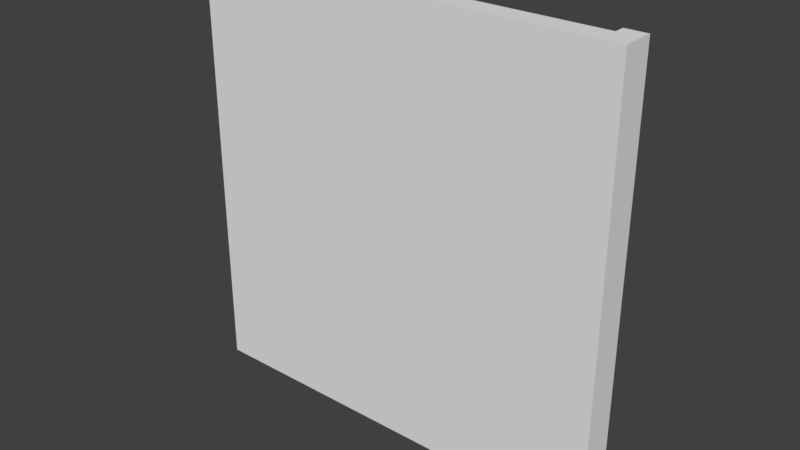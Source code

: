 # Source: PathV_2Edges__BaseMesh_0.1.blend  (saved by Blender 2.78.0; exported with 4.5.12 LTS)
import bpy
from mathutils import Matrix  # noqa: F401  (used for matrix-valued properties, if any)

bpy.ops.wm.read_factory_settings(use_empty=True)
scene = bpy.context.scene
scene.name = 'Scene'

# ---- collections
col_collection_1 = bpy.data.collections.new('Collection 1'); scene.collection.children.link(col_collection_1)

# ---- world
world_world = bpy.data.worlds.new('World'); scene.world = world_world
world_world.color = (0.05088, 0.05088, 0.05088)
world_world.use_sun_shadow = False
world_world.sun_shadow_jitter_overblur = 0.0
world_world.cycles.sampling_method = 'MANUAL'

# ---- meshes
me_plane = bpy.data.meshes.new('Plane')
me_plane.from_pydata([(-1.989, -0.1112, -2.0), (-1.989, -0.1112, 2.0), (2.011, -0.1112, -2.0), (2.011, -0.1112, 2.0), (-1.989, 0.08883, -2.0), (-1.989, 0.08883, 2.0), (2.011, 0.08883, -2.0), (2.011, 0.08883, 2.0), (1.811, -0.1112, -2.0), (-1.789, -0.1112, -2.0), (-1.789, -0.1112, 2.0), (1.811, -0.1112, 2.0), (1.811, 0.08883, -2.0), (-1.789, 0.08883, -2.0), (-1.789, 0.08883, 2.0), (1.811, 0.08883, 2.0), (-1.789, 0.1888, -2.0), (-1.989, 0.1888, -2.0), (-1.989, 0.1888, 2.0), (1.811, 0.1888, 2.0), (2.011, 0.1888, 2.0), (2.011, 0.1888, -2.0), (1.811, 0.1888, -2.0), (-1.789, 0.1888, 2.0)], [], [(8, 2, 3, 11), (13, 4, 17, 16), (11, 3, 7, 15), (9, 0, 4, 13), (3, 2, 6, 7), (0, 1, 5, 4), (2, 8, 12, 6), (8, 9, 13, 12), (1, 10, 14, 5), (10, 11, 15, 14), (15, 7, 20, 19), (0, 9, 10, 1), (9, 8, 11, 10), (22, 19, 20, 21), (17, 18, 23, 16), (14, 13, 16, 23), (5, 14, 23, 18), (7, 6, 21, 20), (6, 12, 22, 21), (4, 5, 18, 17), (12, 15, 19, 22)])
_uv = me_plane.uv_layers.new(name='UVMap')
_uv.uv.foreach_set('vector', [0.03856, 0.03856, 0.03856, 0.0001654, 0.8065, 0.0001647, 0.8065, 0.03856, 0.0001647, 0.9032, 0.0001647, 0.8648, 0.01936, 0.8648, 0.01936, 0.9032, 0.8065, 0.03856, 0.8065, 0.0001647, 0.8449, 0.0001647, 0.8449, 0.03856, 0.03856, 0.7297, 0.03856, 0.7681, 0.0001656, 0.7681, 0.0001656, 0.7297, 0.7681, 0.9611, 0.0001647, 0.9611, 0.0001647, 0.9227, 0.7681, 0.9227, 0.0001647, 0.9614, 0.7681, 0.9614, 0.7681, 0.9998, 0.0001647, 0.9998, 0.03856, 0.0001654, 0.03856, 0.03856, 0.0001648, 0.03856, 0.0001647, 0.0001654, 0.03856, 0.03856, 0.03856, 0.7297, 0.0001655, 0.7297, 0.0001648, 0.03856, 0.8065, 0.7681, 0.8065, 0.7297, 0.8449, 0.7297, 0.8449, 0.7681, 0.8065, 0.7297, 0.8065, 0.03856, 0.8449, 0.03856, 0.8449, 0.7297, 0.8065, 0.7877, 0.8065, 0.8261, 0.7873, 0.8261, 0.7873, 0.7877, 0.03856, 0.7681, 0.03856, 0.7297, 0.8065, 0.7297, 0.8065, 0.7681, 0.03856, 0.7297, 0.03856, 0.03856, 0.8065, 0.03856, 0.8065, 0.7297, 0.01936, 0.7877, 0.7873, 0.7877, 0.7873, 0.8261, 0.01936, 0.8261, 0.01936, 0.8648, 0.7873, 0.8648, 0.7873, 0.9032, 0.01936, 0.9032, 0.7873, 0.9224, 0.01936, 0.9224, 0.01936, 0.9032, 0.7873, 0.9032, 0.8065, 0.8648, 0.8065, 0.9032, 0.7873, 0.9032, 0.7873, 0.8648, 0.7873, 0.8453, 0.01936, 0.8453, 0.01936, 0.8261, 0.7873, 0.8261, 0.0001647, 0.8261, 0.0001647, 0.7877, 0.01936, 0.7877, 0.01936, 0.8261, 0.01936, 0.8456, 0.7873, 0.8456, 0.7873, 0.8648, 0.01936, 0.8648, 0.01936, 0.7685, 0.7873, 0.7685, 0.7873, 0.7877, 0.01936, 0.7877])
me_plane.use_remesh_preserve_volume = False
me_plane.use_remesh_preserve_attributes = False
me_plane.use_mirror_vertex_groups = False
me_plane.update()
me_plane_001 = bpy.data.meshes.new('Plane.001')
me_plane_001.from_pydata([(2.0, 0.08883, 1.8), (2.0, 0.08883, -1.8), (-2.0, 0.08883, -1.8), (-2.0, 0.08883, 1.8), (-1.2, 0.08883, -1.8), (-0.4, 0.08883, -1.8), (0.4, 0.08883, -1.8), (1.2, 0.08883, -1.8), (-1.2, 0.08883, 1.8), (-0.4, 0.08883, 1.8), (0.4, 0.08883, 1.8), (1.2, 0.08883, 1.8), (2.0, 0.08883, 1.08), (2.0, 0.08883, 0.36), (2.0, 0.08883, -0.36), (2.0, 0.08883, -1.08), (-2.0, 0.08883, -1.08), (-2.0, 0.08883, -0.36), (-2.0, 0.08883, 0.36), (-2.0, 0.08883, 1.08), (1.2, 0.08883, -1.08), (1.2, 0.08883, -0.36), (1.2, 0.08883, 0.36), (1.2, 0.08883, 1.08), (0.4, 0.08883, -1.08), (0.4, 0.08883, -0.36), (0.4, 0.08883, 0.36), (0.4, 0.08883, 1.08), (-0.4, 0.08883, -1.08), (-0.4, 0.08883, -0.36), (-0.4, 0.08883, 0.36), (-0.4, 0.08883, 1.08), (-1.2, 0.08883, -1.08), (-1.2, 0.08883, -0.36), (-1.2, 0.08883, 0.36), (-1.2, 0.08883, 1.08)], [], [(35, 19, 3, 8), (12, 23, 11, 0), (23, 27, 10, 11), (27, 31, 9, 10), (31, 35, 8, 9), (5, 4, 32, 28), (28, 32, 33, 29), (29, 33, 34, 30), (30, 34, 35, 31), (6, 5, 28, 24), (24, 28, 29, 25), (25, 29, 30, 26), (26, 30, 31, 27), (7, 6, 24, 20), (20, 24, 25, 21), (21, 25, 26, 22), (22, 26, 27, 23), (1, 7, 20, 15), (15, 20, 21, 14), (14, 21, 22, 13), (13, 22, 23, 12), (4, 2, 16, 32), (32, 16, 17, 33), (33, 17, 18, 34), (34, 18, 19, 35)])
_uv = me_plane_001.uv_layers.new(name='UVMap')
_uv.uv.foreach_set('vector', [0.2, 0.8, 0.2, 1.0, 2.384e-07, 1.0, 1.192e-07, 0.8, 0.2, 5.96e-08, 0.2, 0.2, 5.96e-08, 0.2, 0.0, 1.49e-07, 0.2, 0.2, 0.2, 0.4, 1.192e-07, 0.4, 5.96e-08, 0.2, 0.2, 0.4, 0.2, 0.6, 1.192e-07, 0.6, 1.192e-07, 0.4, 0.2, 0.6, 0.2, 0.8, 1.192e-07, 0.8, 1.192e-07, 0.6, 1.0, 0.6, 1.0, 0.8, 0.8, 0.8, 0.8, 0.6, 0.8, 0.6, 0.8, 0.8, 0.6, 0.8, 0.6, 0.6, 0.6, 0.6, 0.6, 0.8, 0.4, 0.8, 0.4, 0.6, 0.4, 0.6, 0.4, 0.8, 0.2, 0.8, 0.2, 0.6, 1.0, 0.4, 1.0, 0.6, 0.8, 0.6, 0.8, 0.4, 0.8, 0.4, 0.8, 0.6, 0.6, 0.6, 0.6, 0.4, 0.6, 0.4, 0.6, 0.6, 0.4, 0.6, 0.4, 0.4, 0.4, 0.4, 0.4, 0.6, 0.2, 0.6, 0.2, 0.4, 1.0, 0.2, 1.0, 0.4, 0.8, 0.4, 0.8, 0.2, 0.8, 0.2, 0.8, 0.4, 0.6, 0.4, 0.6, 0.2, 0.6, 0.2, 0.6, 0.4, 0.4, 0.4, 0.4, 0.2, 0.4, 0.2, 0.4, 0.4, 0.2, 0.4, 0.2, 0.2, 1.0, 0.0, 1.0, 0.2, 0.8, 0.2, 0.8, 5.96e-08, 0.8, 5.96e-08, 0.8, 0.2, 0.6, 0.2, 0.6, 5.96e-08, 0.6, 5.96e-08, 0.6, 0.2, 0.4, 0.2, 0.4, 5.96e-08, 0.4, 5.96e-08, 0.4, 0.2, 0.2, 0.2, 0.2, 5.96e-08, 1.0, 0.8, 1.0, 1.0, 0.8, 1.0, 0.8, 0.8, 0.8, 0.8, 0.8, 1.0, 0.6, 1.0, 0.6, 0.8, 0.6, 0.8, 0.6, 1.0, 0.4, 1.0, 0.4, 0.8, 0.4, 0.8, 0.4, 1.0, 0.2, 1.0, 0.2, 0.8])
me_plane_001.use_remesh_preserve_volume = False
me_plane_001.use_remesh_preserve_attributes = False
me_plane_001.use_mirror_vertex_groups = False
me_plane_001.update()

# ---- objects
ob_path = bpy.data.objects.new('Path', me_plane)
ob_path_detail = bpy.data.objects.new('Path(Detail)', me_plane_001)

# ---- transforms, parenting, visibility, modifiers, constraints
ob_path.location = (0.0, 0.0, 0.0)
ob_path.lineart.crease_threshold = 0.0
ob_path_detail.parent = ob_path
ob_path_detail.location = (0.01117, 0.0, -4.883e-10)
ob_path_detail.rotation_euler = (-0.0, 1.571, 0.0)
ob_path_detail.lineart.crease_threshold = 0.0

# ---- collection membership
col_collection_1.objects.link(ob_path)
col_collection_1.objects.link(ob_path_detail)

# ---- scene / render settings (as saved in the file)
scene.frame_start = 1; scene.frame_end = 250; scene.frame_set(1)
scene.render.engine = 'BLENDER_EEVEE_NEXT'
scene.render.resolution_percentage = 50
scene.render.dither_intensity = 0.0
scene.cycles.use_denoising = False
scene.cycles.samples = 128
scene.cycles.sampling_pattern = 'TABULATED_SOBOL'
scene.cycles.light_sampling_threshold = 0.0
scene.cycles.use_adaptive_sampling = False
scene.cycles.use_light_tree = False
scene.cycles.blur_glossy = 0.0
scene.cycles.sample_clamp_indirect = 0.0
scene.view_settings.view_transform = 'Standard'
bpy.context.view_layer.update()

# ---- added for rendering (the .blend has no active camera and no usable light): camera, sun
cam_auto = bpy.data.cameras.new('AutoCamera')
cam_auto.lens = 50.0
cam_auto.sensor_width = 36.0
cam_auto.clip_end = 1000.0
ob_auto_camera = bpy.data.objects.new('AutoCamera', cam_auto)
scene.collection.objects.link(ob_auto_camera)
ob_auto_camera.location = (5.25239, -6.25063, 4.19297)
ob_auto_camera.rotation_euler = (1.09748, -7.21219e-08, 0.694738)
scene.camera = ob_auto_camera
light_auto_sun = bpy.data.lights.new('AutoSun', 'SUN')
light_auto_sun.energy = 3.0
light_auto_sun.angle = 0.0523599
ob_auto_sun = bpy.data.objects.new('AutoSun', light_auto_sun)
scene.collection.objects.link(ob_auto_sun)
ob_auto_sun.rotation_euler = (0.872665, 0.174533, 0.523599)
bpy.context.view_layer.update()
